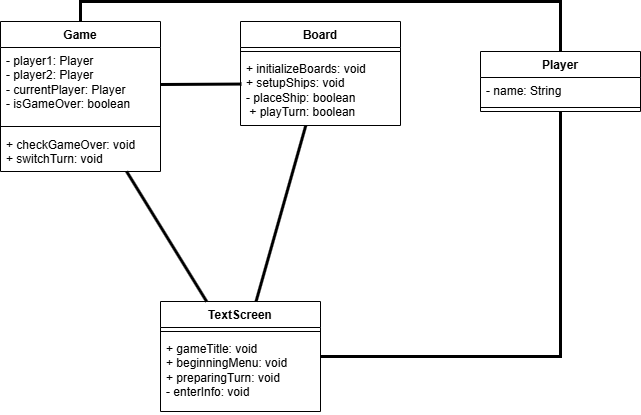

The diagram above was exported from draw.io. Its source (the exported page's mxGraphModel, read from the mxfile embedded in the PNG):
<mxGraphModel dx="808" dy="489" grid="1" gridSize="10" guides="1" tooltips="1" connect="1" arrows="1" fold="1" page="1" pageScale="1" pageWidth="827" pageHeight="1169" math="0" shadow="0">
  <root>
    <mxCell id="0" />
    <mxCell id="1" parent="0" />
    <mxCell id="isjE_wFRxhfivBWbSAZj-7" value="Game" style="swimlane;fontStyle=1;align=center;verticalAlign=top;childLayout=stackLayout;horizontal=1;startSize=26;horizontalStack=0;resizeParent=1;resizeParentMax=0;resizeLast=0;collapsible=1;marginBottom=0;whiteSpace=wrap;html=1;" parent="1" vertex="1">
      <mxGeometry x="120" y="40" width="160" height="150" as="geometry" />
    </mxCell>
    <mxCell id="isjE_wFRxhfivBWbSAZj-8" value="- player1: Player&lt;div&gt;- player2: Player&lt;/div&gt;&lt;div&gt;- currentPlayer: Player&lt;/div&gt;&lt;div&gt;- isGameOver: boolean&lt;/div&gt;" style="text;strokeColor=none;fillColor=none;align=left;verticalAlign=top;spacingLeft=4;spacingRight=4;overflow=hidden;rotatable=0;points=[[0,0.5],[1,0.5]];portConstraint=eastwest;whiteSpace=wrap;html=1;" parent="isjE_wFRxhfivBWbSAZj-7" vertex="1">
      <mxGeometry y="26" width="160" height="74" as="geometry" />
    </mxCell>
    <mxCell id="isjE_wFRxhfivBWbSAZj-9" value="" style="line;strokeWidth=1;fillColor=none;align=left;verticalAlign=middle;spacingTop=-1;spacingLeft=3;spacingRight=3;rotatable=0;labelPosition=right;points=[];portConstraint=eastwest;strokeColor=inherit;" parent="isjE_wFRxhfivBWbSAZj-7" vertex="1">
      <mxGeometry y="100" width="160" height="10" as="geometry" />
    </mxCell>
    <mxCell id="isjE_wFRxhfivBWbSAZj-10" value="+ checkGameOver: void&lt;div&gt;+ switchTurn: void&lt;/div&gt;&lt;div&gt;&lt;br&gt;&lt;/div&gt;" style="text;strokeColor=none;fillColor=none;align=left;verticalAlign=top;spacingLeft=4;spacingRight=4;overflow=hidden;rotatable=0;points=[[0,0.5],[1,0.5]];portConstraint=eastwest;whiteSpace=wrap;html=1;" parent="isjE_wFRxhfivBWbSAZj-7" vertex="1">
      <mxGeometry y="110" width="160" height="40" as="geometry" />
    </mxCell>
    <mxCell id="isjE_wFRxhfivBWbSAZj-11" value="Player" style="swimlane;fontStyle=1;align=center;verticalAlign=top;childLayout=stackLayout;horizontal=1;startSize=26;horizontalStack=0;resizeParent=1;resizeParentMax=0;resizeLast=0;collapsible=1;marginBottom=0;whiteSpace=wrap;html=1;" parent="1" vertex="1">
      <mxGeometry x="600" y="70" width="160" height="60" as="geometry" />
    </mxCell>
    <mxCell id="isjE_wFRxhfivBWbSAZj-12" value="- name: String" style="text;strokeColor=none;fillColor=none;align=left;verticalAlign=top;spacingLeft=4;spacingRight=4;overflow=hidden;rotatable=0;points=[[0,0.5],[1,0.5]];portConstraint=eastwest;whiteSpace=wrap;html=1;" parent="isjE_wFRxhfivBWbSAZj-11" vertex="1">
      <mxGeometry y="26" width="160" height="26" as="geometry" />
    </mxCell>
    <mxCell id="isjE_wFRxhfivBWbSAZj-13" value="" style="line;strokeWidth=1;fillColor=none;align=left;verticalAlign=middle;spacingTop=-1;spacingLeft=3;spacingRight=3;rotatable=0;labelPosition=right;points=[];portConstraint=eastwest;strokeColor=inherit;" parent="isjE_wFRxhfivBWbSAZj-11" vertex="1">
      <mxGeometry y="52" width="160" height="8" as="geometry" />
    </mxCell>
    <mxCell id="isjE_wFRxhfivBWbSAZj-15" value="Board" style="swimlane;fontStyle=1;align=center;verticalAlign=top;childLayout=stackLayout;horizontal=1;startSize=26;horizontalStack=0;resizeParent=1;resizeParentMax=0;resizeLast=0;collapsible=1;marginBottom=0;whiteSpace=wrap;html=1;" parent="1" vertex="1">
      <mxGeometry x="360" y="40" width="160" height="104" as="geometry" />
    </mxCell>
    <mxCell id="isjE_wFRxhfivBWbSAZj-17" value="" style="line;strokeWidth=1;fillColor=none;align=left;verticalAlign=middle;spacingTop=-1;spacingLeft=3;spacingRight=3;rotatable=0;labelPosition=right;points=[];portConstraint=eastwest;strokeColor=inherit;" parent="isjE_wFRxhfivBWbSAZj-15" vertex="1">
      <mxGeometry y="26" width="160" height="8" as="geometry" />
    </mxCell>
    <mxCell id="isjE_wFRxhfivBWbSAZj-18" value="+&amp;nbsp;initializeBoards: void&lt;div&gt;+&amp;nbsp;setupShips: void&lt;/div&gt;&lt;div&gt;-&amp;nbsp;placeShip: boolean&lt;/div&gt;&lt;div&gt;&lt;span style=&quot;background-color: initial;&quot;&gt;&amp;nbsp;+ playTurn: boolean&lt;/span&gt;&lt;/div&gt;" style="text;strokeColor=none;fillColor=none;align=left;verticalAlign=top;spacingLeft=4;spacingRight=4;overflow=hidden;rotatable=0;points=[[0,0.5],[1,0.5]];portConstraint=eastwest;whiteSpace=wrap;html=1;" parent="isjE_wFRxhfivBWbSAZj-15" vertex="1">
      <mxGeometry y="34" width="160" height="70" as="geometry" />
    </mxCell>
    <mxCell id="isjE_wFRxhfivBWbSAZj-19" value="TextScreen" style="swimlane;fontStyle=1;align=center;verticalAlign=top;childLayout=stackLayout;horizontal=1;startSize=26;horizontalStack=0;resizeParent=1;resizeParentMax=0;resizeLast=0;collapsible=1;marginBottom=0;whiteSpace=wrap;html=1;" parent="1" vertex="1">
      <mxGeometry x="280" y="320" width="160" height="110" as="geometry" />
    </mxCell>
    <mxCell id="isjE_wFRxhfivBWbSAZj-21" value="" style="line;strokeWidth=1;fillColor=none;align=left;verticalAlign=middle;spacingTop=-1;spacingLeft=3;spacingRight=3;rotatable=0;labelPosition=right;points=[];portConstraint=eastwest;strokeColor=inherit;" parent="isjE_wFRxhfivBWbSAZj-19" vertex="1">
      <mxGeometry y="26" width="160" height="8" as="geometry" />
    </mxCell>
    <mxCell id="isjE_wFRxhfivBWbSAZj-22" value="+ gameTitle: void&lt;div&gt;+&amp;nbsp;beginningMenu: void&lt;/div&gt;&lt;div&gt;+&amp;nbsp;preparingTurn: void&lt;/div&gt;&lt;div&gt;-&amp;nbsp;enterInfo: void&lt;/div&gt;" style="text;strokeColor=none;fillColor=none;align=left;verticalAlign=top;spacingLeft=4;spacingRight=4;overflow=hidden;rotatable=0;points=[[0,0.5],[1,0.5]];portConstraint=eastwest;whiteSpace=wrap;html=1;" parent="isjE_wFRxhfivBWbSAZj-19" vertex="1">
      <mxGeometry y="34" width="160" height="76" as="geometry" />
    </mxCell>
    <mxCell id="isjE_wFRxhfivBWbSAZj-31" value="" style="endArrow=none;startArrow=none;endFill=0;startFill=0;endSize=8;html=1;verticalAlign=bottom;labelBackgroundColor=none;strokeWidth=3;rounded=0;" parent="1" source="isjE_wFRxhfivBWbSAZj-11" target="isjE_wFRxhfivBWbSAZj-19" edge="1">
      <mxGeometry width="160" relative="1" as="geometry">
        <mxPoint x="660" y="170" as="sourcePoint" />
        <mxPoint x="820" y="170" as="targetPoint" />
        <Array as="points">
          <mxPoint x="680" y="375" />
        </Array>
      </mxGeometry>
    </mxCell>
    <mxCell id="isjE_wFRxhfivBWbSAZj-32" value="" style="endArrow=none;startArrow=none;endFill=0;startFill=0;endSize=8;html=1;verticalAlign=bottom;labelBackgroundColor=none;strokeWidth=3;rounded=0;exitX=0.5;exitY=0;exitDx=0;exitDy=0;entryX=0.5;entryY=0;entryDx=0;entryDy=0;" parent="1" source="isjE_wFRxhfivBWbSAZj-7" target="isjE_wFRxhfivBWbSAZj-11" edge="1">
      <mxGeometry width="160" relative="1" as="geometry">
        <mxPoint x="360" y="150" as="sourcePoint" />
        <mxPoint x="520" y="150" as="targetPoint" />
        <Array as="points">
          <mxPoint x="200" y="20" />
          <mxPoint x="440" y="20" />
          <mxPoint x="680" y="20" />
        </Array>
      </mxGeometry>
    </mxCell>
    <mxCell id="isjE_wFRxhfivBWbSAZj-34" value="" style="endArrow=none;startArrow=none;endFill=0;startFill=0;endSize=8;html=1;verticalAlign=bottom;labelBackgroundColor=none;strokeWidth=3;rounded=0;exitX=1;exitY=0.5;exitDx=0;exitDy=0;entryX=0.006;entryY=0.408;entryDx=0;entryDy=0;entryPerimeter=0;" parent="1" source="isjE_wFRxhfivBWbSAZj-8" target="isjE_wFRxhfivBWbSAZj-18" edge="1">
      <mxGeometry width="160" relative="1" as="geometry">
        <mxPoint x="360" y="240" as="sourcePoint" />
        <mxPoint x="520" y="240" as="targetPoint" />
      </mxGeometry>
    </mxCell>
    <mxCell id="isjE_wFRxhfivBWbSAZj-36" value="" style="endArrow=none;startArrow=none;endFill=0;startFill=0;endSize=8;html=1;verticalAlign=bottom;labelBackgroundColor=none;strokeWidth=3;rounded=0;" parent="1" source="isjE_wFRxhfivBWbSAZj-7" target="isjE_wFRxhfivBWbSAZj-19" edge="1">
      <mxGeometry width="160" relative="1" as="geometry">
        <mxPoint x="360" y="240" as="sourcePoint" />
        <mxPoint x="520" y="240" as="targetPoint" />
      </mxGeometry>
    </mxCell>
    <mxCell id="isjE_wFRxhfivBWbSAZj-37" value="" style="endArrow=none;startArrow=none;endFill=0;startFill=0;endSize=8;html=1;verticalAlign=bottom;labelBackgroundColor=none;strokeWidth=3;rounded=0;" parent="1" source="isjE_wFRxhfivBWbSAZj-15" target="isjE_wFRxhfivBWbSAZj-19" edge="1">
      <mxGeometry width="160" relative="1" as="geometry">
        <mxPoint x="360" y="240" as="sourcePoint" />
        <mxPoint x="520" y="240" as="targetPoint" />
      </mxGeometry>
    </mxCell>
  </root>
</mxGraphModel>